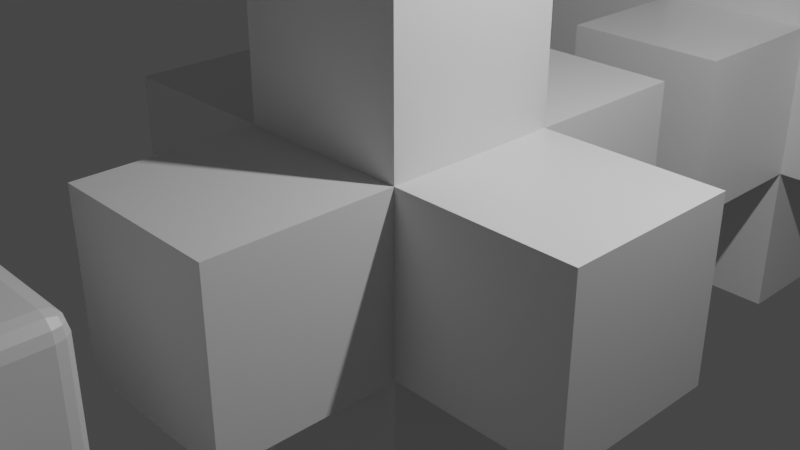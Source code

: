 # Source: gltf_cube.blend  (saved by Blender 3.2.14; exported with 4.5.12 LTS)
import bpy
from mathutils import Matrix  # noqa: F401  (used for matrix-valued properties, if any)

bpy.ops.wm.read_factory_settings(use_empty=True)
scene = bpy.context.scene
scene.name = 'Scene'

# ---- collections
col_collection = bpy.data.collections.new('Collection'); scene.collection.children.link(col_collection)

# ---- materials (node trees are filled in below, after node groups)
mat_material_001 = bpy.data.materials.new('Material.001')
mat_material_001.alpha_threshold = 0.0
mat_material_001.use_transparent_shadow = False
mat_material_001.line_color = (0.0, 0.0, 0.0, 1.0)
mat_material_002 = bpy.data.materials.new('Material.002')
mat_material_002.alpha_threshold = 0.0
mat_material_002.use_transparent_shadow = False
mat_material_002.line_color = (0.0, 0.0, 0.0, 1.0)
mat_material_003 = bpy.data.materials.new('Material.003')
mat_material_003.alpha_threshold = 0.0
mat_material_003.use_transparent_shadow = False
mat_material_003.line_color = (0.0, 0.0, 0.0, 1.0)

# ---- material node trees
mat_material_001.use_nodes = True; mat_material_001.node_tree.nodes.clear()
_N = mat_material_001.node_tree.nodes; _L = mat_material_001.node_tree.links
n0 = _N.new('ShaderNodeOutputMaterial'); n0.name = 'Material Output'; n0.location = (300, 300)
n1 = _N.new('ShaderNodeBsdfPrincipled'); n1.name = 'Principled BSDF'; n1.location = (10, 300)
n1.distribution = 'GGX'
n1.subsurface_method = 'RANDOM_WALK_SKIN'
n1.inputs[2].default_value = 0.4
n1.inputs[3].default_value = 1.45
n1.inputs[27].default_value = (0.0, 0.0, 0.0, 1.0)
n1.inputs[28].default_value = 1.0
_L.new(n1.outputs[0], n0.inputs[0])
n0.is_active_output = True
mat_material_002.use_nodes = True; mat_material_002.node_tree.nodes.clear()
_N = mat_material_002.node_tree.nodes; _L = mat_material_002.node_tree.links
n0 = _N.new('ShaderNodeOutputMaterial'); n0.name = 'Material Output'; n0.location = (300, 300)
n1 = _N.new('ShaderNodeBsdfPrincipled'); n1.name = 'Principled BSDF'; n1.location = (10, 300)
n1.distribution = 'GGX'
n1.subsurface_method = 'RANDOM_WALK_SKIN'
n1.inputs[2].default_value = 0.4
n1.inputs[3].default_value = 1.45
n1.inputs[27].default_value = (0.0, 0.0, 0.0, 1.0)
n1.inputs[28].default_value = 1.0
_L.new(n1.outputs[0], n0.inputs[0])
n0.is_active_output = True
mat_material_003.use_nodes = True; mat_material_003.node_tree.nodes.clear()
_N = mat_material_003.node_tree.nodes; _L = mat_material_003.node_tree.links
n0 = _N.new('ShaderNodeOutputMaterial'); n0.name = 'Material Output'; n0.location = (300, 300)
n1 = _N.new('ShaderNodeBsdfPrincipled'); n1.name = 'Principled BSDF'; n1.location = (10, 300)
n1.distribution = 'GGX'
n1.subsurface_method = 'RANDOM_WALK_SKIN'
n1.inputs[2].default_value = 0.4
n1.inputs[3].default_value = 1.45
n1.inputs[27].default_value = (0.0, 0.0, 0.0, 1.0)
n1.inputs[28].default_value = 1.0
_L.new(n1.outputs[0], n0.inputs[0])
n0.is_active_output = True

# ---- world
world_world = bpy.data.worlds.new('World'); scene.world = world_world
world_world.use_nodes = True; world_world.node_tree.nodes.clear()
_N = world_world.node_tree.nodes; _L = world_world.node_tree.links
n0 = _N.new('ShaderNodeOutputWorld'); n0.name = 'World Output'; n0.location = (300, 300)
n1 = _N.new('ShaderNodeBackground'); n1.name = 'Background'; n1.location = (10, 300)
n1.inputs[0].default_value = (0.05088, 0.05088, 0.05088, 1.0)
_L.new(n1.outputs[0], n0.inputs[0])
n0.is_active_output = True
world_world.color = (0.05088, 0.05088, 0.05088)
world_world.use_sun_shadow = False
world_world.sun_shadow_jitter_overblur = 0.0

# ---- cameras
cam_camera = bpy.data.cameras.new('Camera')
cam_camera.clip_end = 100.0
cam_camera.ortho_scale = 7.314

# ---- lights
light_light = bpy.data.lights.new('Light', 'POINT')
light_light.transmission_factor = 0.0
light_light.energy = 1000.0
light_light.shadow_soft_size = 0.1
light_light.shadow_maximum_resolution = 0.006
light_light.use_absolute_resolution = True

# ---- meshes
me_cube_001 = bpy.data.meshes.new('Cube.001')
me_cube_001.from_pydata([(1.0, 1.0, 1.0), (1.0, 1.0, -1.0), (1.0, -1.0, 1.0), (1.0, -1.0, -1.0), (-1.0, 1.0, 1.0), (-1.0, 1.0, -1.0), (-1.0, -1.0, 1.0), (-1.0, -1.0, -1.0), (1.0, 1.0, 3.0), (1.0, -1.0, 3.0), (-1.0, 1.0, 3.0), (-1.0, -1.0, 3.0), (1.0, -3.0, 1.0), (1.0, -3.0, -1.0), (-1.0, -3.0, 1.0), (-1.0, -3.0, -1.0), (1.0, 3.0, 1.0), (1.0, 3.0, -1.0), (-1.0, 3.0, 1.0), (-1.0, 3.0, -1.0), (1.0, 1.0, -3.0), (1.0, -1.0, -3.0), (-1.0, 1.0, -3.0), (-1.0, -1.0, -3.0), (-3.0, 1.0, 1.0), (-3.0, 1.0, -1.0), (-3.0, -1.0, 1.0), (-3.0, -1.0, -1.0), (3.0, 1.0, 1.0), (3.0, 1.0, -1.0), (3.0, -1.0, 1.0), (3.0, -1.0, -1.0)], [], [(4, 25, 24), (7, 22, 23), (5, 27, 25), (7, 13, 15), (3, 23, 21), (13, 12, 14), (15, 14, 6), (10, 11, 9), (2, 6, 14), (11, 10, 4), (16, 19, 18), (20, 23, 22), (24, 27, 26), (29, 28, 30), (6, 4, 24), (10, 8, 0), (3, 12, 13), (6, 2, 9), (2, 0, 8), (1, 21, 20), (1, 19, 17), (5, 20, 22), (30, 28, 0), (2, 31, 30), (3, 29, 31), (7, 6, 26), (5, 18, 19), (4, 0, 16), (0, 17, 16), (1, 28, 29), (2, 30, 0), (18, 4, 16), (26, 6, 24), (12, 2, 14), (31, 29, 30), (0, 28, 1), (1, 17, 0), (17, 19, 16), (4, 18, 5), (5, 25, 4), (25, 27, 24), (27, 7, 26), (7, 15, 6), (15, 13, 14), (2, 12, 3), (3, 31, 2), (1, 20, 5), (5, 22, 7), (7, 23, 3), (3, 21, 1), (1, 29, 3), (5, 19, 1), (7, 27, 5), (3, 13, 7), (21, 23, 20), (11, 6, 9), (9, 2, 8), (4, 10, 0), (6, 11, 4), (8, 10, 9)])
_uv = me_cube_001.uv_layers.new(name='UVMap')
_uv.uv.foreach_set('vector', [0.0, 0.0, 0.0, 0.0, 0.0, 0.0, 0.0, 0.0, 0.0, 0.0, 0.0, 0.0, 0.0, 0.0, 0.0, 0.0, 0.0, 0.0, 0.0, 0.0, 0.0, 0.0, 0.0, 0.0, 0.0, 0.0, 0.0, 0.0, 0.0, 0.0, 0.0, 0.0, 0.0, 0.0, 0.0, 0.0, 0.0, 0.0, 0.0, 0.0, 0.0, 0.0, 0.0, 0.0, 0.0, 0.0, 0.0, 0.0, 0.0, 0.0, 0.0, 0.0, 0.0, 0.0, 0.0, 0.0, 0.0, 0.0, 0.0, 0.0, 0.0, 0.0, 0.0, 0.0, 0.0, 0.0, 0.0, 0.0, 0.0, 0.0, 0.0, 0.0, 0.0, 0.0, 0.0, 0.0, 0.0, 0.0, 0.0, 0.0, 0.0, 0.0, 0.0, 0.0, 0.0, 0.0, 0.0, 0.0, 0.0, 0.0, 0.0, 0.0, 0.0, 0.0, 0.0, 0.0, 0.0, 0.0, 0.0, 0.0, 0.0, 0.0, 0.0, 0.0, 0.0, 0.0, 0.0, 0.0, 0.0, 0.0, 0.0, 0.0, 0.0, 0.0, 0.0, 0.0, 0.0, 0.0, 0.0, 0.0, 0.0, 0.0, 0.0, 0.0, 0.0, 0.0, 0.0, 0.0, 0.0, 0.0, 0.0, 0.0, 0.0, 0.0, 0.0, 0.0, 0.0, 0.0, 0.0, 0.0, 0.0, 0.0, 0.0, 0.0, 0.0, 0.0, 0.0, 0.0, 0.0, 0.0, 0.0, 0.0, 0.0, 0.0, 0.0, 0.0, 0.0, 0.0, 0.0, 0.0, 0.0, 0.0, 0.0, 0.0, 0.0, 0.0, 0.0, 0.0, 0.0, 0.0, 0.0, 0.0, 0.0, 0.0, 0.0, 0.0, 0.0, 0.0, 0.0, 0.0, 0.0, 0.0, 0.0, 0.0, 0.0, 0.0, 0.0, 0.0, 0.0, 0.0, 0.0, 0.0, 0.0, 0.0, 0.0, 0.0, 0.0, 0.0, 0.0, 0.0, 0.0, 0.0, 0.0, 0.0, 0.0, 0.0, 0.0, 0.0, 0.0, 0.0, 0.0, 0.0, 0.0, 0.0, 0.0, 0.0, 0.0, 0.0, 0.0, 0.0, 0.0, 0.0, 0.0, 0.0, 0.0, 0.0, 0.0, 0.0, 0.0, 0.0, 0.0, 0.0, 0.0, 0.0, 0.0, 0.0, 0.0, 0.0, 0.0, 0.0, 0.0, 0.0, 0.0, 0.0, 0.0, 0.0, 0.0, 0.0, 0.0, 0.0, 0.0, 0.0, 0.0, 0.0, 0.0, 0.0, 0.0, 0.0, 0.0, 0.0, 0.0, 0.0, 0.0, 0.0, 0.0, 0.0, 0.0, 0.0, 0.0, 0.0, 0.0, 0.0, 0.0, 0.0, 0.0, 0.0, 0.0, 0.0, 0.0, 0.0, 0.0, 0.0, 0.0, 0.0, 0.0, 0.0, 0.0, 0.0, 0.0, 0.0, 0.0, 0.0, 0.0, 0.0, 0.0, 0.0, 0.0, 0.0, 0.0, 0.0, 0.0, 0.0, 0.0, 0.0, 0.0, 0.0, 0.0, 0.0, 0.0, 0.0, 0.0, 0.0, 0.0, 0.0, 0.0, 0.0, 0.0, 0.0, 0.0, 0.0, 0.0, 0.0, 0.0, 0.0, 0.0, 0.0, 0.0, 0.0, 0.0, 0.0, 0.0, 0.0, 0.0, 0.0, 0.0, 0.0, 0.0, 0.0, 0.0, 0.0, 0.0, 0.0, 0.0, 0.0, 0.0, 0.0, 0.0, 0.0, 0.0, 0.0, 0.0, 0.0, 0.0, 0.0, 0.0, 0.0, 0.0, 0.0, 0.0, 0.0])
me_cube_001.materials.append(mat_material_001)
me_cube_001.use_mirror_vertex_groups = False
me_cube_001.update()
me_cube_002 = bpy.data.meshes.new('Cube.002')
me_cube_002.from_pydata([(1.0, 1.0, 1.0), (1.0, 1.0, -1.0), (1.0, -1.0, 1.0), (1.0, -1.0, -1.0), (-1.0, 1.0, 1.0), (-1.0, 1.0, -1.0), (-1.0, -1.0, 1.0), (-1.0, -1.0, -1.0), (1.0, 1.0, 3.0), (1.0, -1.0, 3.0), (-1.0, 1.0, 3.0), (-1.0, -1.0, 3.0), (1.0, -3.0, 1.0), (1.0, -3.0, -1.0), (-1.0, -3.0, 1.0), (-1.0, -3.0, -1.0), (1.0, 3.0, 1.0), (1.0, 3.0, -1.0), (-1.0, 3.0, 1.0), (-1.0, 3.0, -1.0), (1.0, 1.0, -3.0), (1.0, -1.0, -3.0), (-1.0, 1.0, -3.0), (-1.0, -1.0, -3.0), (-3.0, 1.0, 1.0), (-3.0, 1.0, -1.0), (-3.0, -1.0, 1.0), (-3.0, -1.0, -1.0), (3.0, 1.0, 1.0), (3.0, 1.0, -1.0), (3.0, -1.0, 1.0), (3.0, -1.0, -1.0)], [], [(4, 5, 25, 24), (7, 5, 22, 23), (5, 7, 27, 25), (3, 13, 15, 7), (3, 7, 23, 21), (13, 12, 14, 15), (7, 15, 14, 6), (10, 11, 9, 8), (12, 2, 6, 14), (6, 11, 10, 4), (17, 19, 18, 16), (21, 23, 22, 20), (25, 27, 26, 24), (29, 28, 30, 31), (6, 4, 24, 26), (4, 10, 8, 0), (2, 12, 13, 3), (6, 2, 9, 11), (2, 0, 8, 9), (1, 3, 21, 20), (1, 5, 19, 17), (5, 1, 20, 22), (2, 30, 28, 0), (3, 31, 30, 2), (1, 29, 31, 3), (7, 6, 26, 27), (5, 4, 18, 19), (4, 0, 16, 18), (0, 1, 17, 16), (0, 28, 29, 1)])
_uv = me_cube_002.uv_layers.new(name='UVMap')
_uv.uv.foreach_set('vector', [0.1662, 0.4995, 0.000497, 0.4995, 0.000497, 0.3338, 0.1662, 0.3338, 0.3328, 0.000497, 0.3328, 0.1662, 0.1672, 0.1662, 0.1672, 0.000497, 0.4995, 0.4995, 0.3338, 0.4995, 0.3338, 0.3338, 0.4995, 0.3338, 0.8328, 0.6662, 0.6672, 0.6662, 0.6672, 0.5005, 0.8328, 0.5005, 0.6662, 0.4995, 0.5005, 0.4995, 0.5005, 0.3338, 0.6662, 0.3338, 0.9995, 0.1662, 0.8338, 0.1662, 0.8338, 0.000497, 0.9995, 0.000497, 0.3328, 0.6662, 0.1672, 0.6662, 0.1672, 0.5005, 0.3328, 0.5005, 0.5005, 0.5005, 0.6662, 0.5005, 0.6662, 0.6662, 0.5005, 0.6662, 0.9995, 0.3328, 0.8338, 0.3328, 0.8338, 0.1672, 0.9995, 0.1672, 0.3328, 0.8338, 0.3328, 0.9995, 0.1672, 0.9995, 0.1672, 0.8338, 0.1672, 0.1672, 0.3328, 0.1672, 0.3328, 0.3328, 0.1672, 0.3328, 0.6662, 0.000497, 0.6662, 0.1662, 0.5005, 0.1662, 0.5005, 0.000497, 0.1662, 0.8328, 0.000497, 0.8328, 0.000497, 0.6672, 0.1662, 0.6672, 0.8328, 0.8328, 0.6672, 0.8328, 0.6672, 0.6672, 0.8328, 0.6672, 0.000497, 0.6662, 0.000497, 0.5005, 0.1662, 0.5005, 0.1662, 0.6662, 0.5005, 0.6672, 0.6662, 0.6672, 0.6662, 0.8328, 0.5005, 0.8328, 0.6672, 0.4995, 0.6672, 0.3338, 0.8328, 0.3338, 0.8328, 0.4995, 0.4995, 0.1662, 0.3338, 0.1662, 0.3338, 0.000497, 0.4995, 0.000497, 0.3328, 0.4995, 0.1672, 0.4995, 0.1672, 0.3338, 0.3328, 0.3338, 0.4995, 0.6662, 0.3338, 0.6662, 0.3338, 0.5005, 0.4995, 0.5005, 0.3338, 0.8338, 0.4995, 0.8338, 0.4995, 0.9995, 0.3338, 0.9995, 0.1662, 0.000497, 0.1662, 0.1662, 0.000497, 0.1662, 0.000497, 0.000497, 0.000497, 0.8338, 0.1662, 0.8338, 0.1662, 0.9995, 0.000497, 0.9995, 0.3328, 0.6672, 0.3328, 0.8328, 0.1672, 0.8328, 0.1672, 0.6672, 0.3338, 0.6672, 0.4995, 0.6672, 0.4995, 0.8328, 0.3338, 0.8328, 0.8328, 0.1662, 0.6672, 0.1662, 0.6672, 0.000497, 0.8328, 0.000497, 0.1662, 0.1672, 0.1662, 0.3328, 0.000497, 0.3328, 0.000497, 0.1672, 0.8328, 0.1672, 0.8328, 0.3328, 0.6672, 0.3328, 0.6672, 0.1672, 0.5005, 0.1672, 0.6662, 0.1672, 0.6662, 0.3328, 0.5005, 0.3328, 0.3338, 0.3328, 0.3338, 0.1672, 0.4995, 0.1672, 0.4995, 0.3328])
me_cube_002.materials.append(mat_material_002)
me_cube_002.use_mirror_vertex_groups = False
me_cube_002.update()
me_cube_003 = bpy.data.meshes.new('Cube.003')
me_cube_003.from_pydata([(1.2, 1.0, 0.8003), (1.0, 1.2, 0.8003), (0.8003, 1.2, 1.0), (0.8003, 1.0, 1.2), (1.0, 0.8003, 1.2), (1.2, 0.8003, 1.0), (1.102, 1.03, 0.8003), (1.2, 0.9704, 0.8983), (1.065, 1.0, 0.9347), (0.9704, 1.2, 0.8983), (1.03, 1.102, 0.8003), (1.0, 1.065, 0.9347), (0.8003, 1.102, 1.03), (0.8983, 1.2, 0.9704), (0.9347, 1.065, 1.0), (0.8983, 0.9704, 1.2), (0.8003, 1.03, 1.102), (0.9347, 1.0, 1.065), (1.03, 0.8003, 1.102), (0.9704, 0.8983, 1.2), (1.0, 0.9347, 1.065), (1.2, 0.8983, 0.9704), (1.102, 0.8003, 1.03), (1.065, 0.9347, 1.0), (0.8003, 1.0, -1.2), (0.8003, 1.2, -1.0), (1.0, 1.2, -0.8003), (1.2, 1.0, -0.8003), (1.2, 0.8003, -1.0), (1.0, 0.8003, -1.2), (0.8003, 1.03, -1.102), (0.8983, 0.9704, -1.2), (0.9347, 1.0, -1.065), (0.8983, 1.2, -0.9704), (0.8003, 1.102, -1.03), (0.9347, 1.065, -1.0), (1.03, 1.102, -0.8003), (0.9704, 1.2, -0.8983), (1.0, 1.065, -0.9347), (1.2, 0.9704, -0.8983), (1.102, 1.03, -0.8003), (1.065, 1.0, -0.9347), (1.102, 0.8003, -1.03), (1.2, 0.8983, -0.9704), (1.065, 0.9347, -1.0), (0.9704, 0.8983, -1.2), (1.03, 0.8003, -1.102), (1.0, 0.9347, -1.065), (1.2, -1.0, 0.8003), (1.2, -0.8003, 1.0), (1.0, -0.8003, 1.2), (0.8003, -1.0, 1.2), (0.8003, -1.2, 1.0), (1.0, -1.2, 0.8003), (1.2, -0.9704, 0.8983), (1.102, -1.03, 0.8003), (1.065, -1.0, 0.9347), (1.102, -0.8003, 1.03), (1.2, -0.8983, 0.9704), (1.065, -0.9347, 1.0), (0.9704, -0.8983, 1.2), (1.03, -0.8003, 1.102), (1.0, -0.9347, 1.065), (0.8003, -1.03, 1.102), (0.8983, -0.9704, 1.2), (0.9347, -1.0, 1.065), (0.8983, -1.2, 0.9704), (0.8003, -1.102, 1.03), (0.9347, -1.065, 1.0), (1.03, -1.102, 0.8003), (0.9704, -1.2, 0.8983), (1.0, -1.065, 0.9347), (1.2, -1.0, -0.8003), (1.0, -1.2, -0.8003), (0.8003, -1.2, -1.0), (0.8003, -1.0, -1.2), (1.0, -0.8003, -1.2), (1.2, -0.8003, -1.0), (1.102, -1.03, -0.8003), (1.2, -0.9704, -0.8983), (1.065, -1.0, -0.9347), (0.9704, -1.2, -0.8983), (1.03, -1.102, -0.8003), (1.0, -1.065, -0.9347), (0.8003, -1.102, -1.03), (0.8983, -1.2, -0.9704), (0.9347, -1.065, -1.0), (0.8983, -0.9704, -1.2), (0.8003, -1.03, -1.102), (0.9347, -1.0, -1.065), (1.03, -0.8003, -1.102), (0.9704, -0.8983, -1.2), (1.0, -0.9347, -1.065), (1.2, -0.8983, -0.9704), (1.102, -0.8003, -1.03), (1.065, -0.9347, -1.0), (-1.2, 1.0, 0.8003), (-1.2, 0.8003, 1.0), (-1.0, 0.8003, 1.2), (-0.8003, 1.0, 1.2), (-0.8003, 1.2, 1.0), (-1.0, 1.2, 0.8003), (-1.2, 0.9704, 0.8983), (-1.102, 1.03, 0.8003), (-1.065, 1.0, 0.9347), (-1.102, 0.8003, 1.03), (-1.2, 0.8983, 0.9704), (-1.065, 0.9347, 1.0), (-0.9704, 0.8983, 1.2), (-1.03, 0.8003, 1.102), (-1.0, 0.9347, 1.065), (-0.8003, 1.03, 1.102), (-0.8983, 0.9704, 1.2), (-0.9347, 1.0, 1.065), (-0.8983, 1.2, 0.9704), (-0.8003, 1.102, 1.03), (-0.9347, 1.065, 1.0), (-1.03, 1.102, 0.8003), (-0.9704, 1.2, 0.8983), (-1.0, 1.065, 0.9347), (-1.2, 0.8003, -1.0), (-1.2, 1.0, -0.8003), (-1.0, 1.2, -0.8003), (-0.8003, 1.2, -1.0), (-0.8003, 1.0, -1.2), (-1.0, 0.8003, -1.2), (-1.2, 0.8983, -0.9704), (-1.102, 0.8003, -1.03), (-1.065, 0.9347, -1.0), (-1.102, 1.03, -0.8003), (-1.2, 0.9704, -0.8983), (-1.065, 1.0, -0.9347), (-0.9704, 1.2, -0.8983), (-1.03, 1.102, -0.8003), (-1.0, 1.065, -0.9347), (-0.8003, 1.102, -1.03), (-0.8983, 1.2, -0.9704), (-0.9347, 1.065, -1.0), (-0.8983, 0.9704, -1.2), (-0.8003, 1.03, -1.102), (-0.9347, 1.0, -1.065), (-1.03, 0.8003, -1.102), (-0.9704, 0.8983, -1.2), (-1.0, 0.9347, -1.065), (-1.2, -1.0, 0.8003), (-1.0, -1.2, 0.8003), (-0.8003, -1.2, 1.0), (-0.8003, -1.0, 1.2), (-1.0, -0.8003, 1.2), (-1.2, -0.8003, 1.0), (-1.102, -1.03, 0.8003), (-1.2, -0.9704, 0.8983), (-1.065, -1.0, 0.9347), (-0.9704, -1.2, 0.8983), (-1.03, -1.102, 0.8003), (-1.0, -1.065, 0.9347), (-0.8003, -1.102, 1.03), (-0.8983, -1.2, 0.9704), (-0.9347, -1.065, 1.0), (-0.8983, -0.9704, 1.2), (-0.8003, -1.03, 1.102), (-0.9347, -1.0, 1.065), (-1.03, -0.8003, 1.102), (-0.9704, -0.8983, 1.2), (-1.0, -0.9347, 1.065), (-1.2, -0.8983, 0.9704), (-1.102, -0.8003, 1.03), (-1.065, -0.9347, 1.0), (-1.2, -0.8003, -1.0), (-1.0, -0.8003, -1.2), (-0.8003, -1.0, -1.2), (-0.8003, -1.2, -1.0), (-1.0, -1.2, -0.8003), (-1.2, -1.0, -0.8003), (-1.102, -0.8003, -1.03), (-1.2, -0.8983, -0.9704), (-1.065, -0.9347, -1.0), (-0.9704, -0.8983, -1.2), (-1.03, -0.8003, -1.102), (-1.0, -0.9347, -1.065), (-0.8003, -1.03, -1.102), (-0.8983, -0.9704, -1.2), (-0.9347, -1.0, -1.065), (-0.8983, -1.2, -0.9704), (-0.8003, -1.102, -1.03), (-0.9347, -1.065, -1.0), (-1.03, -1.102, -0.8003), (-0.9704, -1.2, -0.8983), (-1.0, -1.065, -0.9347), (-1.2, -0.9704, -0.8983), (-1.102, -1.03, -0.8003), (-1.065, -1.0, -0.9347), (1.0, 0.8003, 2.8), (0.8003, 1.0, 2.8), (0.8003, 0.8003, 3.0), (0.9733, 0.9, 2.8), (0.9733, 0.8003, 2.9), (0.9482, 0.8952, 2.895), (0.8003, 0.9733, 2.9), (0.9, 0.9733, 2.8), (0.8952, 0.9482, 2.895), (0.9, 0.8003, 2.973), (0.8003, 0.9, 2.973), (0.8952, 0.8952, 2.948), (1.0, -0.8003, 2.8), (0.8003, -0.8003, 3.0), (0.8003, -1.0, 2.8), (0.9733, -0.8003, 2.9), (0.9733, -0.9, 2.8), (0.9482, -0.8952, 2.895), (0.8003, -0.9, 2.973), (0.9, -0.8003, 2.973), (0.8952, -0.8952, 2.948), (0.9, -0.9733, 2.8), (0.8003, -0.9733, 2.9), (0.8952, -0.9482, 2.895), (-1.0, 0.8003, 2.8), (-0.8003, 0.8003, 3.0), (-0.8003, 1.0, 2.8), (-0.9733, 0.8003, 2.9), (-0.9733, 0.9, 2.8), (-0.9482, 0.8952, 2.895), (-0.8003, 0.9, 2.973), (-0.9, 0.8003, 2.973), (-0.8952, 0.8952, 2.948), (-0.9, 0.9733, 2.8), (-0.8003, 0.9733, 2.9), (-0.8952, 0.9482, 2.895), (-0.8003, -1.0, 2.8), (-0.8003, -0.8003, 3.0), (-1.0, -0.8003, 2.8), (-0.8003, -0.9733, 2.9), (-0.9, -0.9733, 2.8), (-0.8952, -0.9482, 2.895), (-0.9, -0.8003, 2.973), (-0.8003, -0.9, 2.973), (-0.8952, -0.8952, 2.948), (-0.9733, -0.9, 2.8), (-0.9733, -0.8003, 2.9), (-0.9482, -0.8952, 2.895), (0.8003, -2.8, 1.0), (0.8003, -3.0, 0.8003), (1.0, -2.8, 0.8003), (0.8003, -2.9, 0.9733), (0.9, -2.8, 0.9733), (0.8952, -2.895, 0.9482), (0.9, -2.973, 0.8003), (0.8003, -2.973, 0.9), (0.8952, -2.948, 0.8952), (0.9733, -2.8, 0.9), (0.9733, -2.9, 0.8003), (0.9482, -2.895, 0.8952), (0.8003, -2.8, -1.0), (1.0, -2.8, -0.8003), (0.8003, -3.0, -0.8003), (0.9, -2.8, -0.9733), (0.8003, -2.9, -0.9733), (0.8952, -2.895, -0.9482), (0.9733, -2.9, -0.8003), (0.9733, -2.8, -0.9), (0.9482, -2.895, -0.8952), (0.8003, -2.973, -0.9), (0.9, -2.973, -0.8003), (0.8952, -2.948, -0.8952), (-1.0, -2.8, 0.8003), (-0.8003, -3.0, 0.8003), (-0.8003, -2.8, 1.0), (-0.9733, -2.9, 0.8003), (-0.9733, -2.8, 0.9), (-0.9482, -2.895, 0.8952), (-0.8003, -2.973, 0.9), (-0.9, -2.973, 0.8003), (-0.8952, -2.948, 0.8952), (-0.9, -2.8, 0.9733), (-0.8003, -2.9, 0.9733), (-0.8952, -2.895, 0.9482), (-0.8003, -2.8, -1.0), (-0.8003, -3.0, -0.8003), (-1.0, -2.8, -0.8003), (-0.8003, -2.9, -0.9733), (-0.9, -2.8, -0.9733), (-0.8952, -2.895, -0.9482), (-0.9, -2.973, -0.8003), (-0.8003, -2.973, -0.9), (-0.8952, -2.948, -0.8952), (-0.9733, -2.8, -0.9), (-0.9733, -2.9, -0.8003), (-0.9482, -2.895, -0.8952), (0.8003, 2.8, 1.0), (1.0, 2.8, 0.8003), (0.8003, 3.0, 0.8003), (0.9, 2.8, 0.9733), (0.8003, 2.9, 0.9733), (0.8952, 2.895, 0.9482), (0.9733, 2.9, 0.8003), (0.9733, 2.8, 0.9), (0.9482, 2.895, 0.8952), (0.8003, 2.973, 0.9), (0.9, 2.973, 0.8003), (0.8952, 2.948, 0.8952), (0.8003, 2.8, -1.0), (0.8003, 3.0, -0.8003), (1.0, 2.8, -0.8003), (0.8003, 2.9, -0.9733), (0.9, 2.8, -0.9733), (0.8952, 2.895, -0.9482), (0.9, 2.973, -0.8003), (0.8003, 2.973, -0.9), (0.8952, 2.948, -0.8952), (0.9733, 2.8, -0.9), (0.9733, 2.9, -0.8003), (0.9482, 2.895, -0.8952), (-1.0, 2.8, 0.8003), (-0.8003, 2.8, 1.0), (-0.8003, 3.0, 0.8003), (-0.9733, 2.8, 0.9), (-0.9733, 2.9, 0.8003), (-0.9482, 2.895, 0.8952), (-0.8003, 2.9, 0.9733), (-0.9, 2.8, 0.9733), (-0.8952, 2.895, 0.9482), (-0.9, 2.973, 0.8003), (-0.8003, 2.973, 0.9), (-0.8952, 2.948, 0.8952), (-0.8003, 2.8, -1.0), (-1.0, 2.8, -0.8003), (-0.8003, 3.0, -0.8003), (-0.9, 2.8, -0.9733), (-0.8003, 2.9, -0.9733), (-0.8952, 2.895, -0.9482), (-0.9733, 2.9, -0.8003), (-0.9733, 2.8, -0.9), (-0.9482, 2.895, -0.8952), (-0.8003, 2.973, -0.9), (-0.9, 2.973, -0.8003), (-0.8952, 2.948, -0.8952), (0.8003, 1.0, -2.8), (1.0, 0.8003, -2.8), (0.8003, 0.8003, -3.0), (0.9, 0.9733, -2.8), (0.8003, 0.9733, -2.9), (0.8952, 0.9482, -2.895), (0.9733, 0.8003, -2.9), (0.9733, 0.9, -2.8), (0.9482, 0.8952, -2.895), (0.8003, 0.9, -2.973), (0.9, 0.8003, -2.973), (0.8952, 0.8952, -2.948), (0.8003, -1.0, -2.8), (0.8003, -0.8003, -3.0), (1.0, -0.8003, -2.8), (0.8003, -0.9733, -2.9), (0.9, -0.9733, -2.8), (0.8952, -0.9482, -2.895), (0.9, -0.8003, -2.973), (0.8003, -0.9, -2.973), (0.8952, -0.8952, -2.948), (0.9733, -0.9, -2.8), (0.9733, -0.8003, -2.9), (0.9482, -0.8952, -2.895), (-1.0, 0.8003, -2.8), (-0.8003, 1.0, -2.8), (-0.8003, 0.8003, -3.0), (-0.9733, 0.9, -2.8), (-0.9733, 0.8003, -2.9), (-0.9482, 0.8952, -2.895), (-0.8003, 0.9733, -2.9), (-0.9, 0.9733, -2.8), (-0.8952, 0.9482, -2.895), (-0.9, 0.8003, -2.973), (-0.8003, 0.9, -2.973), (-0.8952, 0.8952, -2.948), (-0.8003, -1.0, -2.8), (-1.0, -0.8003, -2.8), (-0.8003, -0.8003, -3.0), (-0.9, -0.9733, -2.8), (-0.8003, -0.9733, -2.9), (-0.8952, -0.9482, -2.895), (-0.9733, -0.8003, -2.9), (-0.9733, -0.9, -2.8), (-0.9482, -0.8952, -2.895), (-0.8003, -0.9, -2.973), (-0.9, -0.8003, -2.973), (-0.8952, -0.8952, -2.948), (-2.8, 0.8003, 1.0), (-2.8, 1.0, 0.8003), (-3.0, 0.8003, 0.8003), (-2.8, 0.9, 0.9733), (-2.9, 0.8003, 0.9733), (-2.895, 0.8952, 0.9482), (-2.9, 0.9733, 0.8003), (-2.8, 0.9733, 0.9), (-2.895, 0.9482, 0.8952), (-2.973, 0.8003, 0.9), (-2.973, 0.9, 0.8003), (-2.948, 0.8952, 0.8952), (-2.8, 0.8003, -1.0), (-3.0, 0.8003, -0.8003), (-2.8, 1.0, -0.8003), (-2.9, 0.8003, -0.9733), (-2.8, 0.9, -0.9733), (-2.895, 0.8952, -0.9482), (-2.973, 0.9, -0.8003), (-2.973, 0.8003, -0.9), (-2.948, 0.8952, -0.8952), (-2.8, 0.9733, -0.9), (-2.9, 0.9733, -0.8003), (-2.895, 0.9482, -0.8952), (-2.8, -1.0, 0.8003), (-2.8, -0.8003, 1.0), (-3.0, -0.8003, 0.8003), (-2.8, -0.9733, 0.9), (-2.9, -0.9733, 0.8003), (-2.895, -0.9482, 0.8952), (-2.9, -0.8003, 0.9733), (-2.8, -0.9, 0.9733), (-2.895, -0.8952, 0.9482), (-2.973, -0.9, 0.8003), (-2.973, -0.8003, 0.9), (-2.948, -0.8952, 0.8952), (-2.8, -0.8003, -1.0), (-2.8, -1.0, -0.8003), (-3.0, -0.8003, -0.8003), (-2.8, -0.9, -0.9733), (-2.9, -0.8003, -0.9733), (-2.895, -0.8952, -0.9482), (-2.9, -0.9733, -0.8003), (-2.8, -0.9733, -0.9), (-2.895, -0.9482, -0.8952), (-2.973, -0.8003, -0.9), (-2.973, -0.9, -0.8003), (-2.948, -0.8952, -0.8952), (2.8, 0.8003, 1.0), (3.0, 0.8003, 0.8003), (2.8, 1.0, 0.8003), (2.9, 0.8003, 0.9733), (2.8, 0.9, 0.9733), (2.895, 0.8952, 0.9482), (2.973, 0.9, 0.8003), (2.973, 0.8003, 0.9), (2.948, 0.8952, 0.8952), (2.8, 0.9733, 0.9), (2.9, 0.9733, 0.8003), (2.895, 0.9482, 0.8952), (2.8, 0.8003, -1.0), (2.8, 1.0, -0.8003), (3.0, 0.8003, -0.8003), (2.8, 0.9, -0.9733), (2.9, 0.8003, -0.9733), (2.895, 0.8952, -0.9482), (2.9, 0.9733, -0.8003), (2.8, 0.9733, -0.9), (2.895, 0.9482, -0.8952), (2.973, 0.8003, -0.9), (2.973, 0.9, -0.8003), (2.948, 0.8952, -0.8952), (2.8, -1.0, 0.8003), (3.0, -0.8003, 0.8003), (2.8, -0.8003, 1.0), (2.9, -0.9733, 0.8003), (2.8, -0.9733, 0.9), (2.895, -0.9482, 0.8952), (2.973, -0.8003, 0.9), (2.973, -0.9, 0.8003), (2.948, -0.8952, 0.8952), (2.8, -0.9, 0.9733), (2.9, -0.8003, 0.9733), (2.895, -0.8952, 0.9482), (2.8, -0.8003, -1.0), (3.0, -0.8003, -0.8003), (2.8, -1.0, -0.8003), (2.9, -0.8003, -0.9733), (2.8, -0.9, -0.9733), (2.895, -0.8952, -0.9482), (2.973, -0.9, -0.8003), (2.973, -0.8003, -0.9), (2.948, -0.8952, -0.8952), (2.8, -0.9733, -0.9), (2.9, -0.9733, -0.8003), (2.895, -0.9482, -0.8952)], [], [(148, 230, 216, 98), (173, 144, 408, 421), (169, 125, 360, 373), (122, 101, 312, 325), (74, 252, 276, 171), (301, 326, 314, 290), (217, 229, 205, 194), (254, 241, 265, 277), (147, 51, 206, 228), (120, 168, 420, 396), (349, 374, 362, 338), (397, 422, 410, 386), (446, 433, 457, 469), (96, 121, 398, 385), (50, 4, 192, 204), (75, 170, 372, 348), (53, 242, 253, 73), (100, 2, 288, 313), (72, 470, 456, 48), (29, 76, 350, 337), (28, 444, 468, 77), (99, 218, 193, 3), (240, 52, 146, 266), (25, 123, 324, 300), (172, 278, 264, 145), (149, 97, 384, 409), (124, 24, 336, 361), (49, 458, 432, 5), (1, 26, 302, 289), (0, 6, 8, 7), (6, 10, 11, 8), (1, 9, 11, 10), (9, 13, 14, 11), (2, 12, 14, 13), (12, 16, 17, 14), (3, 15, 17, 16), (15, 19, 20, 17), (4, 18, 20, 19), (18, 22, 23, 20), (5, 21, 23, 22), (21, 7, 8, 23), (8, 11, 14, 17, 20, 23), (24, 30, 32, 31), (30, 34, 35, 32), (25, 33, 35, 34), (33, 37, 38, 35), (26, 36, 38, 37), (36, 40, 41, 38), (27, 39, 41, 40), (39, 43, 44, 41), (28, 42, 44, 43), (42, 46, 47, 44), (29, 45, 47, 46), (45, 31, 32, 47), (32, 35, 38, 41, 44, 47), (48, 54, 56, 55), (54, 58, 59, 56), (49, 57, 59, 58), (57, 61, 62, 59), (50, 60, 62, 61), (60, 64, 65, 62), (51, 63, 65, 64), (63, 67, 68, 65), (52, 66, 68, 67), (66, 70, 71, 68), (53, 69, 71, 70), (69, 55, 56, 71), (56, 59, 62, 65, 68, 71), (72, 78, 80, 79), (78, 82, 83, 80), (73, 81, 83, 82), (81, 85, 86, 83), (74, 84, 86, 85), (84, 88, 89, 86), (75, 87, 89, 88), (87, 91, 92, 89), (76, 90, 92, 91), (90, 94, 95, 92), (77, 93, 95, 94), (93, 79, 80, 95), (80, 83, 86, 89, 92, 95), (96, 102, 104, 103), (102, 106, 107, 104), (97, 105, 107, 106), (105, 109, 110, 107), (98, 108, 110, 109), (108, 112, 113, 110), (99, 111, 113, 112), (111, 115, 116, 113), (100, 114, 116, 115), (114, 118, 119, 116), (101, 117, 119, 118), (117, 103, 104, 119), (104, 107, 110, 113, 116, 119), (120, 126, 128, 127), (126, 130, 131, 128), (121, 129, 131, 130), (129, 133, 134, 131), (122, 132, 134, 133), (132, 136, 137, 134), (123, 135, 137, 136), (135, 139, 140, 137), (124, 138, 140, 139), (138, 142, 143, 140), (125, 141, 143, 142), (141, 127, 128, 143), (128, 131, 134, 137, 140, 143), (144, 150, 152, 151), (150, 154, 155, 152), (145, 153, 155, 154), (153, 157, 158, 155), (146, 156, 158, 157), (156, 160, 161, 158), (147, 159, 161, 160), (159, 163, 164, 161), (148, 162, 164, 163), (162, 166, 167, 164), (149, 165, 167, 166), (165, 151, 152, 167), (152, 155, 158, 161, 164, 167), (168, 174, 176, 175), (174, 178, 179, 176), (169, 177, 179, 178), (177, 181, 182, 179), (170, 180, 182, 181), (180, 184, 185, 182), (171, 183, 185, 184), (183, 187, 188, 185), (172, 186, 188, 187), (186, 190, 191, 188), (173, 189, 191, 190), (189, 175, 176, 191), (176, 179, 182, 185, 188, 191), (192, 195, 197, 196), (195, 199, 200, 197), (193, 198, 200, 199), (198, 202, 203, 200), (194, 201, 203, 202), (201, 196, 197, 203), (197, 200, 203), (204, 207, 209, 208), (207, 211, 212, 209), (205, 210, 212, 211), (210, 214, 215, 212), (206, 213, 215, 214), (213, 208, 209, 215), (209, 212, 215), (216, 219, 221, 220), (219, 223, 224, 221), (217, 222, 224, 223), (222, 226, 227, 224), (218, 225, 227, 226), (225, 220, 221, 227), (221, 224, 227), (228, 231, 233, 232), (231, 235, 236, 233), (229, 234, 236, 235), (234, 238, 239, 236), (230, 237, 239, 238), (237, 232, 233, 239), (233, 236, 239), (240, 243, 245, 244), (243, 247, 248, 245), (241, 246, 248, 247), (246, 250, 251, 248), (242, 249, 251, 250), (249, 244, 245, 251), (245, 248, 251), (252, 255, 257, 256), (255, 259, 260, 257), (253, 258, 260, 259), (258, 262, 263, 260), (254, 261, 263, 262), (261, 256, 257, 263), (257, 260, 263), (264, 267, 269, 268), (267, 271, 272, 269), (265, 270, 272, 271), (270, 274, 275, 272), (266, 273, 275, 274), (273, 268, 269, 275), (269, 272, 275), (276, 279, 281, 280), (279, 283, 284, 281), (277, 282, 284, 283), (282, 286, 287, 284), (278, 285, 287, 286), (285, 280, 281, 287), (281, 284, 287), (288, 291, 293, 292), (291, 295, 296, 293), (289, 294, 296, 295), (294, 298, 299, 296), (290, 297, 299, 298), (297, 292, 293, 299), (293, 296, 299), (300, 303, 305, 304), (303, 307, 308, 305), (301, 306, 308, 307), (306, 310, 311, 308), (302, 309, 311, 310), (309, 304, 305, 311), (305, 308, 311), (312, 315, 317, 316), (315, 319, 320, 317), (313, 318, 320, 319), (318, 322, 323, 320), (314, 321, 323, 322), (321, 316, 317, 323), (317, 320, 323), (324, 327, 329, 328), (327, 331, 332, 329), (325, 330, 332, 331), (330, 334, 335, 332), (326, 333, 335, 334), (333, 328, 329, 335), (329, 332, 335), (336, 339, 341, 340), (339, 343, 344, 341), (337, 342, 344, 343), (342, 346, 347, 344), (338, 345, 347, 346), (345, 340, 341, 347), (341, 344, 347), (348, 351, 353, 352), (351, 355, 356, 353), (349, 354, 356, 355), (354, 358, 359, 356), (350, 357, 359, 358), (357, 352, 353, 359), (353, 356, 359), (360, 363, 365, 364), (363, 367, 368, 365), (361, 366, 368, 367), (366, 370, 371, 368), (362, 369, 371, 370), (369, 364, 365, 371), (365, 368, 371), (372, 375, 377, 376), (375, 379, 380, 377), (373, 378, 380, 379), (378, 382, 383, 380), (374, 381, 383, 382), (381, 376, 377, 383), (377, 380, 383), (384, 387, 389, 388), (387, 391, 392, 389), (385, 390, 392, 391), (390, 394, 395, 392), (386, 393, 395, 394), (393, 388, 389, 395), (389, 392, 395), (396, 399, 401, 400), (399, 403, 404, 401), (397, 402, 404, 403), (402, 406, 407, 404), (398, 405, 407, 406), (405, 400, 401, 407), (401, 404, 407), (408, 411, 413, 412), (411, 415, 416, 413), (409, 414, 416, 415), (414, 418, 419, 416), (410, 417, 419, 418), (417, 412, 413, 419), (413, 416, 419), (420, 423, 425, 424), (423, 427, 428, 425), (421, 426, 428, 427), (426, 430, 431, 428), (422, 429, 431, 430), (429, 424, 425, 431), (425, 428, 431), (432, 435, 437, 436), (435, 439, 440, 437), (433, 438, 440, 439), (438, 442, 443, 440), (434, 441, 443, 442), (441, 436, 437, 443), (437, 440, 443), (444, 447, 449, 448), (447, 451, 452, 449), (445, 450, 452, 451), (450, 454, 455, 452), (446, 453, 455, 454), (453, 448, 449, 455), (449, 452, 455), (456, 459, 461, 460), (459, 463, 464, 461), (457, 462, 464, 463), (462, 466, 467, 464), (458, 465, 467, 466), (465, 460, 461, 467), (461, 464, 467), (468, 471, 473, 472), (471, 475, 476, 473), (469, 474, 476, 475), (474, 478, 479, 476), (470, 477, 479, 478), (477, 472, 473, 479), (473, 476, 479), (125, 169, 178, 141), (141, 178, 174, 127), (127, 174, 168, 120), (24, 124, 139, 30), (30, 139, 135, 34), (34, 135, 123, 25), (0, 27, 40, 6), (6, 40, 36, 10), (10, 36, 26, 1), (172, 145, 154, 186), (186, 154, 150, 190), (190, 150, 144, 173), (53, 73, 82, 69), (69, 82, 78, 55), (55, 78, 72, 48), (101, 122, 133, 117), (117, 133, 129, 103), (103, 129, 121, 96), (51, 147, 160, 63), (63, 160, 156, 67), (67, 156, 146, 52), (4, 50, 61, 18), (18, 61, 57, 22), (22, 57, 49, 5), (170, 75, 88, 180), (180, 88, 84, 184), (184, 84, 74, 171), (148, 98, 109, 162), (162, 109, 105, 166), (166, 105, 97, 149), (99, 3, 16, 111), (111, 16, 12, 115), (115, 12, 2, 100), (76, 29, 46, 90), (90, 46, 42, 94), (94, 42, 28, 77), (3, 193, 199, 15), (15, 199, 195, 19), (19, 195, 192, 4), (50, 204, 208, 60), (60, 208, 213, 64), (64, 213, 206, 51), (98, 216, 220, 108), (108, 220, 225, 112), (112, 225, 218, 99), (147, 228, 232, 159), (159, 232, 237, 163), (163, 237, 230, 148), (193, 218, 226, 198), (198, 226, 222, 202), (202, 222, 217, 194), (216, 230, 238, 219), (219, 238, 234, 223), (223, 234, 229, 217), (205, 229, 235, 210), (210, 235, 231, 214), (214, 231, 228, 206), (194, 205, 211, 201), (201, 211, 207, 196), (196, 207, 204, 192), (52, 240, 244, 66), (66, 244, 249, 70), (70, 249, 242, 53), (73, 253, 259, 81), (81, 259, 255, 85), (85, 255, 252, 74), (145, 264, 268, 153), (153, 268, 273, 157), (157, 273, 266, 146), (171, 276, 280, 183), (183, 280, 285, 187), (187, 285, 278, 172), (253, 242, 250, 258), (258, 250, 246, 262), (262, 246, 241, 254), (240, 266, 274, 243), (243, 274, 270, 247), (247, 270, 265, 241), (264, 278, 286, 267), (267, 286, 282, 271), (271, 282, 277, 265), (276, 252, 256, 279), (279, 256, 261, 283), (283, 261, 254, 277), (1, 289, 295, 9), (9, 295, 291, 13), (13, 291, 288, 2), (25, 300, 304, 33), (33, 304, 309, 37), (37, 309, 302, 26), (100, 313, 319, 114), (114, 319, 315, 118), (118, 315, 312, 101), (122, 325, 331, 132), (132, 331, 327, 136), (136, 327, 324, 123), (301, 290, 298, 306), (306, 298, 294, 310), (310, 294, 289, 302), (290, 314, 322, 297), (297, 322, 318, 292), (292, 318, 313, 288), (314, 326, 334, 321), (321, 334, 330, 316), (316, 330, 325, 312), (326, 301, 307, 333), (333, 307, 303, 328), (328, 303, 300, 324), (29, 337, 343, 45), (45, 343, 339, 31), (31, 339, 336, 24), (75, 348, 352, 87), (87, 352, 357, 91), (91, 357, 350, 76), (124, 361, 367, 138), (138, 367, 363, 142), (142, 363, 360, 125), (169, 373, 379, 177), (177, 379, 375, 181), (181, 375, 372, 170), (349, 338, 346, 354), (354, 346, 342, 358), (358, 342, 337, 350), (338, 362, 370, 345), (345, 370, 366, 340), (340, 366, 361, 336), (362, 374, 382, 369), (369, 382, 378, 364), (364, 378, 373, 360), (374, 349, 355, 381), (381, 355, 351, 376), (376, 351, 348, 372), (96, 385, 391, 102), (102, 391, 387, 106), (106, 387, 384, 97), (120, 396, 400, 126), (126, 400, 405, 130), (130, 405, 398, 121), (149, 409, 415, 165), (165, 415, 411, 151), (151, 411, 408, 144), (173, 421, 427, 189), (189, 427, 423, 175), (175, 423, 420, 168), (397, 386, 394, 402), (402, 394, 390, 406), (406, 390, 385, 398), (386, 410, 418, 393), (393, 418, 414, 388), (388, 414, 409, 384), (410, 422, 430, 417), (417, 430, 426, 412), (412, 426, 421, 408), (422, 397, 403, 429), (429, 403, 399, 424), (424, 399, 396, 420), (5, 432, 436, 21), (21, 436, 441, 7), (7, 441, 434, 0), (27, 445, 451, 39), (39, 451, 447, 43), (43, 447, 444, 28), (48, 456, 460, 54), (54, 460, 465, 58), (58, 465, 458, 49), (77, 468, 472, 93), (93, 472, 477, 79), (79, 477, 470, 72), (445, 434, 442, 450), (450, 442, 438, 454), (454, 438, 433, 446), (432, 458, 466, 435), (435, 466, 462, 439), (439, 462, 457, 433), (456, 470, 478, 459), (459, 478, 474, 463), (463, 474, 469, 457), (468, 444, 448, 471), (471, 448, 453, 475), (475, 453, 446, 469), (0, 434, 445, 27)])
_uv = me_cube_003.uv_layers.new(name='UVMap')
_uv.uv.foreach_set('vector', [0.0, 0.0, 0.0, 0.0, 0.0, 0.0, 0.0, 0.0, 0.0, 0.0, 0.0, 0.0, 0.0, 0.0, 0.0, 0.0, 0.0, 0.0, 0.0, 0.0, 0.0, 0.0, 0.0, 0.0, 0.0, 0.0, 0.0, 0.0, 0.0, 0.0, 0.0, 0.0, 0.0, 0.0, 0.0, 0.0, 0.0, 0.0, 0.0, 0.0, 0.0, 0.0, 0.0, 0.0, 0.0, 0.0, 0.0, 0.0, 0.0, 0.0, 0.0, 0.0, 0.0, 0.0, 0.0, 0.0, 0.0, 0.0, 0.0, 0.0, 0.0, 0.0, 0.0, 0.0, 0.0, 0.0, 0.0, 0.0, 0.0, 0.0, 0.0, 0.0, 0.0, 0.0, 0.0, 0.0, 0.0, 0.0, 0.0, 0.0, 0.0, 0.0, 0.0, 0.0, 0.0, 0.0, 0.0, 0.0, 0.0, 0.0, 0.0, 0.0, 0.0, 0.0, 0.0, 0.0, 0.0, 0.0, 0.0, 0.0, 0.0, 0.0, 0.0, 0.0, 0.0, 0.0, 0.0, 0.0, 0.0, 0.0, 0.0, 0.0, 0.0, 0.0, 0.0, 0.0, 0.0, 0.0, 0.0, 0.0, 0.0, 0.0, 0.0, 0.0, 0.0, 0.0, 0.0, 0.0, 0.0, 0.0, 0.0, 0.0, 0.0, 0.0, 0.0, 0.0, 0.0, 0.0, 0.0, 0.0, 0.0, 0.0, 0.0, 0.0, 0.0, 0.0, 0.0, 0.0, 0.0, 0.0, 0.0, 0.0, 0.0, 0.0, 0.0, 0.0, 0.0, 0.0, 0.0, 0.0, 0.0, 0.0, 0.0, 0.0, 0.0, 0.0, 0.0, 0.0, 0.0, 0.0, 0.0, 0.0, 0.0, 0.0, 0.0, 0.0, 0.0, 0.0, 0.0, 0.0, 0.0, 0.0, 0.0, 0.0, 0.0, 0.0, 0.0, 0.0, 0.0, 0.0, 0.0, 0.0, 0.0, 0.0, 0.0, 0.0, 0.0, 0.0, 0.0, 0.0, 0.0, 0.0, 0.0, 0.0, 0.0, 0.0, 0.0, 0.0, 0.0, 0.0, 0.0, 0.0, 0.0, 0.0, 0.0, 0.0, 0.0, 0.0, 0.0, 0.0, 0.0, 0.0, 0.0, 0.0, 0.0, 0.0, 0.0, 0.0, 0.0, 0.0, 0.0, 0.0, 0.0, 0.0, 0.0, 0.0, 0.0, 0.0, 0.0, 0.0, 0.0, 0.0, 0.0, 0.0, 0.0, 0.0, 0.0, 0.0, 0.0, 0.0, 0.0, 0.0, 0.0, 0.0, 0.0, 0.0, 0.0, 0.0, 0.0, 0.0, 0.0, 0.0, 0.0, 0.0, 0.0, 0.0, 0.0, 0.0, 0.0, 0.0, 0.0, 0.0, 0.0, 0.0, 0.0, 0.0, 0.0, 0.0, 0.0, 0.0, 0.0, 0.0, 0.0, 0.0, 0.0, 0.0, 0.0, 0.0, 0.0, 0.0, 0.0, 0.0, 0.0, 0.0, 0.0, 0.0, 0.0, 0.0, 0.0, 0.0, 0.0, 0.0, 0.0, 0.0, 0.0, 0.0, 0.0, 0.0, 0.0, 0.0, 0.0, 0.0, 0.0, 0.0, 0.0, 0.0, 0.0, 0.0, 0.0, 0.0, 0.0, 0.0, 0.0, 0.0, 0.0, 0.0, 0.0, 0.0, 0.0, 0.0, 0.0, 0.0, 0.0, 0.0, 0.0, 0.0, 0.0, 0.0, 0.0, 0.0, 0.0, 0.0, 0.0, 0.0, 0.0, 0.0, 0.0, 0.0, 0.0, 0.0, 0.0, 0.0, 0.0, 0.0, 0.0, 0.0, 0.0, 0.0, 0.0, 0.0, 0.0, 0.0, 0.0, 0.0, 0.0, 0.0, 0.0, 0.0, 0.0, 0.0, 0.0, 0.0, 0.0, 0.0, 0.0, 0.0, 0.0, 0.0, 0.0, 0.0, 0.0, 0.0, 0.0, 0.0, 0.0, 0.0, 0.0, 0.0, 0.0, 0.0, 0.0, 0.0, 0.0, 0.0, 0.0, 0.0, 0.0, 0.0, 0.0, 0.0, 0.0, 0.0, 0.0, 0.0, 0.0, 0.0, 0.0, 0.0, 0.0, 0.0, 0.0, 0.0, 0.0, 0.0, 0.0, 0.0, 0.0, 0.0, 0.0, 0.0, 0.0, 0.0, 0.0, 0.0, 0.0, 0.0, 0.0, 0.0, 0.0, 0.0, 0.0, 0.0, 0.0, 0.0, 0.0, 0.0, 0.0, 0.0, 0.0, 0.0, 0.0, 0.0, 0.0, 0.0, 0.0, 0.0, 0.0, 0.0, 0.0, 0.0, 0.0, 0.0, 0.0, 0.0, 0.0, 0.0, 0.0, 0.0, 0.0, 0.0, 0.0, 0.0, 0.0, 0.0, 0.0, 0.0, 0.0, 0.0, 0.0, 0.0, 0.0, 0.0, 0.0, 0.0, 0.0, 0.0, 0.0, 0.0, 0.0, 0.0, 0.0, 0.0, 0.0, 0.0, 0.0, 0.0, 0.0, 0.0, 0.0, 0.0, 0.0, 0.0, 0.0, 0.0, 0.0, 0.0, 0.0, 0.0, 0.0, 0.0, 0.0, 0.0, 0.0, 0.0, 0.0, 0.0, 0.0, 0.0, 0.0, 0.0, 0.0, 0.0, 0.0, 0.0, 0.0, 0.0, 0.0, 0.0, 0.0, 0.0, 0.0, 0.0, 0.0, 0.0, 0.0, 0.0, 0.0, 0.0, 0.0, 0.0, 0.0, 0.0, 0.0, 0.0, 0.0, 0.0, 0.0, 0.0, 0.0, 0.0, 0.0, 0.0, 0.0, 0.0, 0.0, 0.0, 0.0, 0.0, 0.0, 0.0, 0.0, 0.0, 0.0, 0.0, 0.0, 0.0, 0.0, 0.0, 0.0, 0.0, 0.0, 0.0, 0.0, 0.0, 0.0, 0.0, 0.0, 0.0, 0.0, 0.0, 0.0, 0.0, 0.0, 0.0, 0.0, 0.0, 0.0, 0.0, 0.0, 0.0, 0.0, 0.0, 0.0, 0.0, 0.0, 0.0, 0.0, 0.0, 0.0, 0.0, 0.0, 0.0, 0.0, 0.0, 0.0, 0.0, 0.0, 0.0, 0.0, 0.0, 0.0, 0.0, 0.0, 0.0, 0.0, 0.0, 0.0, 0.0, 0.0, 0.0, 0.0, 0.0, 0.0, 0.0, 0.0, 0.0, 0.0, 0.0, 0.0, 0.0, 0.0, 0.0, 0.0, 0.0, 0.0, 0.0, 0.0, 0.0, 0.0, 0.0, 0.0, 0.0, 0.0, 0.0, 0.0, 0.0, 0.0, 0.0, 0.0, 0.0, 0.0, 0.0, 0.0, 0.0, 0.0, 0.0, 0.0, 0.0, 0.0, 0.0, 0.0, 0.0, 0.0, 0.0, 0.0, 0.0, 0.0, 0.0, 0.0, 0.0, 0.0, 0.0, 0.0, 0.0, 0.0, 0.0, 0.0, 0.0, 0.0, 0.0, 0.0, 0.0, 0.0, 0.0, 0.0, 0.0, 0.0, 0.0, 0.0, 0.0, 0.0, 0.0, 0.0, 0.0, 0.0, 0.0, 0.0, 0.0, 0.0, 0.0, 0.0, 0.0, 0.0, 0.0, 0.0, 0.0, 0.0, 0.0, 0.0, 0.0, 0.0, 0.0, 0.0, 0.0, 0.0, 0.0, 0.0, 0.0, 0.0, 0.0, 0.0, 0.0, 0.0, 0.0, 0.0, 0.0, 0.0, 0.0, 0.0, 0.0, 0.0, 0.0, 0.0, 0.0, 0.0, 0.0, 0.0, 0.0, 0.0, 0.0, 0.0, 0.0, 0.0, 0.0, 0.0, 0.0, 0.0, 0.0, 0.0, 0.0, 0.0, 0.0, 0.0, 0.0, 0.0, 0.0, 0.0, 0.0, 0.0, 0.0, 0.0, 0.0, 0.0, 0.0, 0.0, 0.0, 0.0, 0.0, 0.0, 0.0, 0.0, 0.0, 0.0, 0.0, 0.0, 0.0, 0.0, 0.0, 0.0, 0.0, 0.0, 0.0, 0.0, 0.0, 0.0, 0.0, 0.0, 0.0, 0.0, 0.0, 0.0, 0.0, 0.0, 0.0, 0.0, 0.0, 0.0, 0.0, 0.0, 0.0, 0.0, 0.0, 0.0, 0.0, 0.0, 0.0, 0.0, 0.0, 0.0, 0.0, 0.0, 0.0, 0.0, 0.0, 0.0, 0.0, 0.0, 0.0, 0.0, 0.0, 0.0, 0.0, 0.0, 0.0, 0.0, 0.0, 0.0, 0.0, 0.0, 0.0, 0.0, 0.0, 0.0, 0.0, 0.0, 0.0, 0.0, 0.0, 0.0, 0.0, 0.0, 0.0, 0.0, 0.0, 0.0, 0.0, 0.0, 0.0, 0.0, 0.0, 0.0, 0.0, 0.0, 0.0, 0.0, 0.0, 0.0, 0.0, 0.0, 0.0, 0.0, 0.0, 0.0, 0.0, 0.0, 0.0, 0.0, 0.0, 0.0, 0.0, 0.0, 0.0, 0.0, 0.0, 0.0, 0.0, 0.0, 0.0, 0.0, 0.0, 0.0, 0.0, 0.0, 0.0, 0.0, 0.0, 0.0, 0.0, 0.0, 0.0, 0.0, 0.0, 0.0, 0.0, 0.0, 0.0, 0.0, 0.0, 0.0, 0.0, 0.0, 0.0, 0.0, 0.0, 0.0, 0.0, 0.0, 0.0, 0.0, 0.0, 0.0, 0.0, 0.0, 0.0, 0.0, 0.0, 0.0, 0.0, 0.0, 0.0, 0.0, 0.0, 0.0, 0.0, 0.0, 0.0, 0.0, 0.0, 0.0, 0.0, 0.0, 0.0, 0.0, 0.0, 0.0, 0.0, 0.0, 0.0, 0.0, 0.0, 0.0, 0.0, 0.0, 0.0, 0.0, 0.0, 0.0, 0.0, 0.0, 0.0, 0.0, 0.0, 0.0, 0.0, 0.0, 0.0, 0.0, 0.0, 0.0, 0.0, 0.0, 0.0, 0.0, 0.0, 0.0, 0.0, 0.0, 0.0, 0.0, 0.0, 0.0, 0.0, 0.0, 0.0, 0.0, 0.0, 0.0, 0.0, 0.0, 0.0, 0.0, 0.0, 0.0, 0.0, 0.0, 0.0, 0.0, 0.0, 0.0, 0.0, 0.0, 0.0, 0.0, 0.0, 0.0, 0.0, 0.0, 0.0, 0.0, 0.0, 0.0, 0.0, 0.0, 0.0, 0.0, 0.0, 0.0, 0.0, 0.0, 0.0, 0.0, 0.0, 0.0, 0.0, 0.0, 0.0, 0.0, 0.0, 0.0, 0.0, 0.0, 0.0, 0.0, 0.0, 0.0, 0.0, 0.0, 0.0, 0.0, 0.0, 0.0, 0.0, 0.0, 0.0, 0.0, 0.0, 0.0, 0.0, 0.0, 0.0, 0.0, 0.0, 0.0, 0.0, 0.0, 0.0, 0.0, 0.0, 0.0, 0.0, 0.0, 0.0, 0.0, 0.0, 0.0, 0.0, 0.0, 0.0, 0.0, 0.0, 0.0, 0.0, 0.0, 0.0, 0.0, 0.0, 0.0, 0.0, 0.0, 0.0, 0.0, 0.0, 0.0, 0.0, 0.0, 0.0, 0.0, 0.0, 0.0, 0.0, 0.0, 0.0, 0.0, 0.0, 0.0, 0.0, 0.0, 0.0, 0.0, 0.0, 0.0, 0.0, 0.0, 0.0, 0.0, 0.0, 0.0, 0.0, 0.0, 0.0, 0.0, 0.0, 0.0, 0.0, 0.0, 0.0, 0.0, 0.0, 0.0, 0.0, 0.0, 0.0, 0.0, 0.0, 0.0, 0.0, 0.0, 0.0, 0.0, 0.0, 0.0, 0.0, 0.0, 0.0, 0.0, 0.0, 0.0, 0.0, 0.0, 0.0, 0.0, 0.0, 0.0, 0.0, 0.0, 0.0, 0.0, 0.0, 0.0, 0.0, 0.0, 0.0, 0.0, 0.0, 0.0, 0.0, 0.0, 0.0, 0.0, 0.0, 0.0, 0.0, 0.0, 0.0, 0.0, 0.0, 0.0, 0.0, 0.0, 0.0, 0.0, 0.0, 0.0, 0.0, 0.0, 0.0, 0.0, 0.0, 0.0, 0.0, 0.0, 0.0, 0.0, 0.0, 0.0, 0.0, 0.0, 0.0, 0.0, 0.0, 0.0, 0.0, 0.0, 0.0, 0.0, 0.0, 0.0, 0.0, 0.0, 0.0, 0.0, 0.0, 0.0, 0.0, 0.0, 0.0, 0.0, 0.0, 0.0, 0.0, 0.0, 0.0, 0.0, 0.0, 0.0, 0.0, 0.0, 0.0, 0.0, 0.0, 0.0, 0.0, 0.0, 0.0, 0.0, 0.0, 0.0, 0.0, 0.0, 0.0, 0.0, 0.0, 0.0, 0.0, 0.0, 0.0, 0.0, 0.0, 0.0, 0.0, 0.0, 0.0, 0.0, 0.0, 0.0, 0.0, 0.0, 0.0, 0.0, 0.0, 0.0, 0.0, 0.0, 0.0, 0.0, 0.0, 0.0, 0.0, 0.0, 0.0, 0.0, 0.0, 0.0, 0.0, 0.0, 0.0, 0.0, 0.0, 0.0, 0.0, 0.0, 0.0, 0.0, 0.0, 0.0, 0.0, 0.0, 0.0, 0.0, 0.0, 0.0, 0.0, 0.0, 0.0, 0.0, 0.0, 0.0, 0.0, 0.0, 0.0, 0.0, 0.0, 0.0, 0.0, 0.0, 0.0, 0.0, 0.0, 0.0, 0.0, 0.0, 0.0, 0.0, 0.0, 0.0, 0.0, 0.0, 0.0, 0.0, 0.0, 0.0, 0.0, 0.0, 0.0, 0.0, 0.0, 0.0, 0.0, 0.0, 0.0, 0.0, 0.0, 0.0, 0.0, 0.0, 0.0, 0.0, 0.0, 0.0, 0.0, 0.0, 0.0, 0.0, 0.0, 0.0, 0.0, 0.0, 0.0, 0.0, 0.0, 0.0, 0.0, 0.0, 0.0, 0.0, 0.0, 0.0, 0.0, 0.0, 0.0, 0.0, 0.0, 0.0, 0.0, 0.0, 0.0, 0.0, 0.0, 0.0, 0.0, 0.0, 0.0, 0.0, 0.0, 0.0, 0.0, 0.0, 0.0, 0.0, 0.0, 0.0, 0.0, 0.0, 0.0, 0.0, 0.0, 0.0, 0.0, 0.0, 0.0, 0.0, 0.0, 0.0, 0.0, 0.0, 0.0, 0.0, 0.0, 0.0, 0.0, 0.0, 0.0, 0.0, 0.0, 0.0, 0.0, 0.0, 0.0, 0.0, 0.0, 0.0, 0.0, 0.0, 0.0, 0.0, 0.0, 0.0, 0.0, 0.0, 0.0, 0.0, 0.0, 0.0, 0.0, 0.0, 0.0, 0.0, 0.0, 0.0, 0.0, 0.0, 0.0, 0.0, 0.0, 0.0, 0.0, 0.0, 0.0, 0.0, 0.0, 0.0, 0.0, 0.0, 0.0, 0.0, 0.0, 0.0, 0.0, 0.0, 0.0, 0.0, 0.0, 0.0, 0.0, 0.0, 0.0, 0.0, 0.0, 0.0, 0.0, 0.0, 0.0, 0.0, 0.0, 0.0, 0.0, 0.0, 0.0, 0.0, 0.0, 0.0, 0.0, 0.0, 0.0, 0.0, 0.0, 0.0, 0.0, 0.0, 0.0, 0.0, 0.0, 0.0, 0.0, 0.0, 0.0, 0.0, 0.0, 0.0, 0.0, 0.0, 0.0, 0.0, 0.0, 0.0, 0.0, 0.0, 0.0, 0.0, 0.0, 0.0, 0.0, 0.0, 0.0, 0.0, 0.0, 0.0, 0.0, 0.0, 0.0, 0.0, 0.0, 0.0, 0.0, 0.0, 0.0, 0.0, 0.0, 0.0, 0.0, 0.0, 0.0, 0.0, 0.0, 0.0, 0.0, 0.0, 0.0, 0.0, 0.0, 0.0, 0.0, 0.0, 0.0, 0.0, 0.0, 0.0, 0.0, 0.0, 0.0, 0.0, 0.0, 0.0, 0.0, 0.0, 0.0, 0.0, 0.0, 0.0, 0.0, 0.0, 0.0, 0.0, 0.0, 0.0, 0.0, 0.0, 0.0, 0.0, 0.0, 0.0, 0.0, 0.0, 0.0, 0.0, 0.0, 0.0, 0.0, 0.0, 0.0, 0.0, 0.0, 0.0, 0.0, 0.0, 0.0, 0.0, 0.0, 0.0, 0.0, 0.0, 0.0, 0.0, 0.0, 0.0, 0.0, 0.0, 0.0, 0.0, 0.0, 0.0, 0.0, 0.0, 0.0, 0.0, 0.0, 0.0, 0.0, 0.0, 0.0, 0.0, 0.0, 0.0, 0.0, 0.0, 0.0, 0.0, 0.0, 0.0, 0.0, 0.0, 0.0, 0.0, 0.0, 0.0, 0.0, 0.0, 0.0, 0.0, 0.0, 0.0, 0.0, 0.0, 0.0, 0.0, 0.0, 0.0, 0.0, 0.0, 0.0, 0.0, 0.0, 0.0, 0.0, 0.0, 0.0, 0.0, 0.0, 0.0, 0.0, 0.0, 0.0, 0.0, 0.0, 0.0, 0.0, 0.0, 0.0, 0.0, 0.0, 0.0, 0.0, 0.0, 0.0, 0.0, 0.0, 0.0, 0.0, 0.0, 0.0, 0.0, 0.0, 0.0, 0.0, 0.0, 0.0, 0.0, 0.0, 0.0, 0.0, 0.0, 0.0, 0.0, 0.0, 0.0, 0.0, 0.0, 0.0, 0.0, 0.0, 0.0, 0.0, 0.0, 0.0, 0.0, 0.0, 0.0, 0.0, 0.0, 0.0, 0.0, 0.0, 0.0, 0.0, 0.0, 0.0, 0.0, 0.0, 0.0, 0.0, 0.0, 0.0, 0.0, 0.0, 0.0, 0.0, 0.0, 0.0, 0.0, 0.0, 0.0, 0.0, 0.0, 0.0, 0.0, 0.0, 0.0, 0.0, 0.0, 0.0, 0.0, 0.0, 0.0, 0.0, 0.0, 0.0, 0.0, 0.0, 0.0, 0.0, 0.0, 0.0, 0.0, 0.0, 0.0, 0.0, 0.0, 0.0, 0.0, 0.0, 0.0, 0.0, 0.0, 0.0, 0.0, 0.0, 0.0, 0.0, 0.0, 0.0, 0.0, 0.0, 0.0, 0.0, 0.0, 0.0, 0.0, 0.0, 0.0, 0.0, 0.0, 0.0, 0.0, 0.0, 0.0, 0.0, 0.0, 0.0, 0.0, 0.0, 0.0, 0.0, 0.0, 0.0, 0.0, 0.0, 0.0, 0.0, 0.0, 0.0, 0.0, 0.0, 0.0, 0.0, 0.0, 0.0, 0.0, 0.0, 0.0, 0.0, 0.0, 0.0, 0.0, 0.0, 0.0, 0.0, 0.0, 0.0, 0.0, 0.0, 0.0, 0.0, 0.0, 0.0, 0.0, 0.0, 0.0, 0.0, 0.0, 0.0, 0.0, 0.0, 0.0, 0.0, 0.0, 0.0, 0.0, 0.0, 0.0, 0.0, 0.0, 0.0, 0.0, 0.0, 0.0, 0.0, 0.0, 0.0, 0.0, 0.0, 0.0, 0.0, 0.0, 0.0, 0.0, 0.0, 0.0, 0.0, 0.0, 0.0, 0.0, 0.0, 0.0, 0.0, 0.0, 0.0, 0.0, 0.0, 0.0, 0.0, 0.0, 0.0, 0.0, 0.0, 0.0, 0.0, 0.0, 0.0, 0.0, 0.0, 0.0, 0.0, 0.0, 0.0, 0.0, 0.0, 0.0, 0.0, 0.0, 0.0, 0.0, 0.0, 0.0, 0.0, 0.0, 0.0, 0.0, 0.0, 0.0, 0.0, 0.0, 0.0, 0.0, 0.0, 0.0, 0.0, 0.0, 0.0, 0.0, 0.0, 0.0, 0.0, 0.0, 0.0, 0.0, 0.0, 0.0, 0.0, 0.0, 0.0, 0.0, 0.0, 0.0, 0.0, 0.0, 0.0, 0.0, 0.0, 0.0, 0.0, 0.0, 0.0, 0.0, 0.0, 0.0, 0.0, 0.0, 0.0, 0.0, 0.0, 0.0, 0.0, 0.0, 0.0, 0.0, 0.0, 0.0, 0.0, 0.0, 0.0, 0.0, 0.0, 0.0, 0.0, 0.0, 0.0, 0.0, 0.0, 0.0, 0.0, 0.0, 0.0, 0.0, 0.0, 0.0, 0.0, 0.0, 0.0, 0.0, 0.0, 0.0, 0.0, 0.0, 0.0, 0.0, 0.0, 0.0, 0.0, 0.0, 0.0, 0.0, 0.0, 0.0, 0.0, 0.0, 0.0, 0.0, 0.0, 0.0, 0.0, 0.0, 0.0, 0.0, 0.0, 0.0, 0.0, 0.0, 0.0, 0.0, 0.0, 0.0, 0.0, 0.0, 0.0, 0.0, 0.0, 0.0, 0.0, 0.0, 0.0, 0.0, 0.0, 0.0, 0.0, 0.0, 0.0, 0.0, 0.0, 0.0, 0.0, 0.0, 0.0, 0.0, 0.0, 0.0, 0.0, 0.0, 0.0, 0.0, 0.0, 0.0, 0.0, 0.0, 0.0, 0.0, 0.0, 0.0, 0.0, 0.0, 0.0, 0.0, 0.0, 0.0, 0.0, 0.0, 0.0, 0.0, 0.0, 0.0, 0.0, 0.0, 0.0, 0.0, 0.0, 0.0, 0.0, 0.0, 0.0, 0.0, 0.0, 0.0, 0.0, 0.0, 0.0, 0.0, 0.0, 0.0, 0.0, 0.0, 0.0, 0.0, 0.0, 0.0, 0.0, 0.0, 0.0, 0.0, 0.0, 0.0, 0.0, 0.0, 0.0, 0.0, 0.0, 0.0, 0.0, 0.0, 0.0, 0.0, 0.0, 0.0, 0.0, 0.0, 0.0, 0.0, 0.0, 0.0, 0.0, 0.0, 0.0, 0.0, 0.0, 0.0, 0.0, 0.0, 0.0, 0.0, 0.0, 0.0, 0.0, 0.0, 0.0, 0.0, 0.0, 0.0, 0.0, 0.0, 0.0, 0.0, 0.0, 0.0, 0.0, 0.0, 0.0, 0.0, 0.0, 0.0, 0.0, 0.0, 0.0, 0.0, 0.0, 0.0, 0.0, 0.0, 0.0, 0.0, 0.0, 0.0, 0.0, 0.0, 0.0, 0.0, 0.0, 0.0, 0.0, 0.0, 0.0, 0.0, 0.0, 0.0, 0.0, 0.0, 0.0, 0.0, 0.0, 0.0, 0.0, 0.0, 0.0, 0.0, 0.0, 0.0, 0.0, 0.0, 0.0, 0.0, 0.0, 0.0, 0.0, 0.0, 0.0, 0.0, 0.0, 0.0, 0.0, 0.0, 0.0, 0.0, 0.0, 0.0, 0.0, 0.0, 0.0, 0.0, 0.0, 0.0, 0.0, 0.0, 0.0, 0.0, 0.0, 0.0, 0.0, 0.0, 0.0, 0.0, 0.0, 0.0, 0.0, 0.0, 0.0, 0.0, 0.0, 0.0, 0.0, 0.0, 0.0, 0.0, 0.0, 0.0, 0.0, 0.0, 0.0, 0.0, 0.0, 0.0, 0.0, 0.0, 0.0, 0.0, 0.0, 0.0, 0.0, 0.0, 0.0, 0.0, 0.0, 0.0, 0.0, 0.0, 0.0, 0.0, 0.0, 0.0, 0.0, 0.0, 0.0, 0.0, 0.0, 0.0, 0.0, 0.0, 0.0, 0.0, 0.0, 0.0, 0.0, 0.0, 0.0, 0.0, 0.0, 0.0, 0.0, 0.0, 0.0, 0.0, 0.0, 0.0, 0.0, 0.0, 0.0, 0.0, 0.0, 0.0, 0.0, 0.0, 0.0, 0.0, 0.0, 0.0, 0.0, 0.0, 0.0, 0.0, 0.0, 0.0, 0.0, 0.0, 0.0, 0.0, 0.0, 0.0, 0.0, 0.0, 0.0, 0.0, 0.0, 0.0, 0.0, 0.0, 0.0, 0.0, 0.0, 0.0, 0.0, 0.0, 0.0, 0.0, 0.0, 0.0, 0.0, 0.0, 0.0, 0.0, 0.0, 0.0, 0.0, 0.0, 0.0, 0.0, 0.0, 0.0, 0.0, 0.0, 0.0, 0.0, 0.0, 0.0, 0.0, 0.0, 0.0, 0.0, 0.0, 0.0, 0.0, 0.0, 0.0, 0.0, 0.0, 0.0, 0.0, 0.0, 0.0, 0.0, 0.0, 0.0, 0.0, 0.0, 0.0, 0.0, 0.0, 0.0, 0.0, 0.0, 0.0, 0.0, 0.0, 0.0, 0.0, 0.0, 0.0, 0.0, 0.0, 0.0, 0.0, 0.0, 0.0, 0.0, 0.0, 0.0, 0.0, 0.0, 0.0, 0.0, 0.0, 0.0, 0.0, 0.0, 0.0, 0.0, 0.0, 0.0, 0.0, 0.0, 0.0, 0.0, 0.0, 0.0, 0.0, 0.0, 0.0, 0.0, 0.0, 0.0, 0.0, 0.0, 0.0, 0.0, 0.0, 0.0, 0.0, 0.0, 0.0, 0.0, 0.0, 0.0, 0.0, 0.0, 0.0, 0.0, 0.0, 0.0, 0.0, 0.0, 0.0, 0.0, 0.0, 0.0, 0.0, 0.0, 0.0, 0.0, 0.0, 0.0, 0.0, 0.0, 0.0, 0.0, 0.0, 0.0, 0.0, 0.0, 0.0, 0.0, 0.0, 0.0, 0.0, 0.0, 0.0, 0.0, 0.0, 0.0, 0.0, 0.0, 0.0, 0.0, 0.0, 0.0, 0.0, 0.0, 0.0, 0.0, 0.0, 0.0, 0.0, 0.0, 0.0, 0.0, 0.0, 0.0, 0.0, 0.0, 0.0, 0.0, 0.0, 0.0, 0.0, 0.0, 0.0, 0.0, 0.0, 0.0, 0.0, 0.0, 0.0, 0.0, 0.0, 0.0, 0.0, 0.0, 0.0, 0.0, 0.0, 0.0, 0.0, 0.0, 0.0, 0.0, 0.0, 0.0, 0.0, 0.0, 0.0, 0.0, 0.0, 0.0, 0.0, 0.0, 0.0, 0.0, 0.0, 0.0, 0.0, 0.0, 0.0, 0.0, 0.0, 0.0, 0.0, 0.0, 0.0, 0.0, 0.0, 0.0, 0.0, 0.0, 0.0, 0.0, 0.0, 0.0, 0.0, 0.0, 0.0, 0.0, 0.0, 0.0, 0.0, 0.0, 0.0, 0.0, 0.0, 0.0, 0.0, 0.0, 0.0, 0.0, 0.0, 0.0, 0.0, 0.0, 0.0, 0.0, 0.0, 0.0, 0.0, 0.0, 0.0, 0.0, 0.0, 0.0, 0.0, 0.0, 0.0, 0.0, 0.0, 0.0, 0.0, 0.0, 0.0, 0.0, 0.0, 0.0, 0.0, 0.0, 0.0, 0.0, 0.0, 0.0, 0.0, 0.0, 0.0, 0.0, 0.0, 0.0, 0.0, 0.0, 0.0, 0.0, 0.0, 0.0, 0.0, 0.0, 0.0, 0.0, 0.0, 0.0, 0.0, 0.0, 0.0, 0.0, 0.0, 0.0, 0.0, 0.0, 0.0, 0.0, 0.0, 0.0, 0.0, 0.0, 0.0, 0.0, 0.0, 0.0, 0.0, 0.0, 0.0, 0.0, 0.0, 0.0, 0.0, 0.0, 0.0, 0.0, 0.0, 0.0, 0.0, 0.0, 0.0, 0.0, 0.0, 0.0, 0.0, 0.0, 0.0, 0.0, 0.0, 0.0, 0.0, 0.0, 0.0, 0.0, 0.0, 0.0, 0.0, 0.0, 0.0, 0.0, 0.0, 0.0, 0.0, 0.0, 0.0, 0.0, 0.0, 0.0, 0.0, 0.0, 0.0, 0.0, 0.0, 0.0, 0.0, 0.0, 0.0, 0.0, 0.0, 0.0, 0.0, 0.0, 0.0, 0.0, 0.0, 0.0, 0.0, 0.0, 0.0, 0.0, 0.0, 0.0, 0.0, 0.0, 0.0, 0.0, 0.0, 0.0, 0.0, 0.0, 0.0, 0.0, 0.0, 0.0, 0.0, 0.0, 0.0, 0.0, 0.0, 0.0, 0.0, 0.0, 0.0, 0.0, 0.0, 0.0, 0.0, 0.0, 0.0, 0.0, 0.0, 0.0, 0.0, 0.0, 0.0, 0.0, 0.0, 0.0, 0.0, 0.0, 0.0, 0.0, 0.0, 0.0, 0.0, 0.0, 0.0, 0.0, 0.0, 0.0, 0.0, 0.0, 0.0, 0.0, 0.0, 0.0, 0.0, 0.0, 0.0, 0.0, 0.0, 0.0, 0.0, 0.0, 0.0, 0.0, 0.0, 0.0, 0.0, 0.0, 0.0, 0.0, 0.0, 0.0, 0.0, 0.0, 0.0, 0.0, 0.0, 0.0, 0.0, 0.0, 0.0, 0.0, 0.0, 0.0, 0.0, 0.0, 0.0, 0.0, 0.0, 0.0, 0.0, 0.0, 0.0, 0.0, 0.0, 0.0, 0.0, 0.0, 0.0, 0.0, 0.0, 0.0, 0.0, 0.0, 0.0, 0.0, 0.0, 0.0, 0.0, 0.0, 0.0, 0.0, 0.0, 0.0, 0.0, 0.0, 0.0, 0.0, 0.0, 0.0, 0.0, 0.0, 0.0, 0.0, 0.0, 0.0, 0.0, 0.0, 0.0, 0.0, 0.0, 0.0, 0.0, 0.0, 0.0, 0.0, 0.0, 0.0, 0.0, 0.0, 0.0, 0.0, 0.0, 0.0, 0.0, 0.0, 0.0, 0.0, 0.0, 0.0, 0.0, 0.0, 0.0, 0.0, 0.0, 0.0, 0.0, 0.0, 0.0, 0.0, 0.0, 0.0, 0.0, 0.0, 0.0, 0.0, 0.0, 0.0, 0.0, 0.0, 0.0, 0.0, 0.0, 0.0, 0.0, 0.0, 0.0, 0.0, 0.0, 0.0, 0.0, 0.0, 0.0, 0.0, 0.0, 0.0, 0.0, 0.0, 0.0, 0.0, 0.0, 0.0, 0.0, 0.0, 0.0, 0.0, 0.0, 0.0, 0.0, 0.0, 0.0, 0.0, 0.0, 0.0, 0.0, 0.0, 0.0, 0.0, 0.0, 0.0, 0.0, 0.0, 0.0, 0.0, 0.0, 0.0, 0.0, 0.0, 0.0, 0.0, 0.0, 0.0, 0.0, 0.0, 0.0, 0.0, 0.0, 0.0, 0.0, 0.0, 0.0, 0.0, 0.0, 0.0, 0.0, 0.0, 0.0, 0.0, 0.0, 0.0, 0.0, 0.0, 0.0, 0.0, 0.0, 0.0, 0.0, 0.0, 0.0, 0.0, 0.0, 0.0, 0.0, 0.0, 0.0, 0.0, 0.0, 0.0, 0.0, 0.0, 0.0, 0.0, 0.0, 0.0, 0.0, 0.0, 0.0, 0.0, 0.0, 0.0, 0.0, 0.0, 0.0, 0.0, 0.0, 0.0, 0.0, 0.0, 0.0, 0.0, 0.0, 0.0, 0.0, 0.0, 0.0, 0.0, 0.0, 0.0, 0.0, 0.0, 0.0, 0.0, 0.0, 0.0, 0.0, 0.0, 0.0, 0.0, 0.0, 0.0, 0.0, 0.0, 0.0, 0.0, 0.0, 0.0, 0.0, 0.0, 0.0, 0.0, 0.0, 0.0, 0.0, 0.0, 0.0, 0.0, 0.0, 0.0, 0.0, 0.0, 0.0, 0.0, 0.0, 0.0, 0.0, 0.0, 0.0, 0.0, 0.0, 0.0, 0.0, 0.0, 0.0, 0.0, 0.0, 0.0, 0.0, 0.0, 0.0, 0.0, 0.0, 0.0, 0.0, 0.0, 0.0, 0.0, 0.0, 0.0, 0.0, 0.0, 0.0, 0.0, 0.0, 0.0, 0.0, 0.0, 0.0, 0.0, 0.0, 0.0, 0.0, 0.0, 0.0, 0.0, 0.0, 0.0, 0.0, 0.0, 0.0, 0.0, 0.0, 0.0, 0.0, 0.0, 0.0, 0.0, 0.0, 0.0, 0.0, 0.0, 0.0, 0.0, 0.0, 0.0, 0.0, 0.0, 0.0, 0.0, 0.0, 0.0, 0.0, 0.0, 0.0, 0.0, 0.0, 0.0, 0.0, 0.0, 0.0, 0.0, 0.0, 0.0, 0.0, 0.0, 0.0, 0.0, 0.0, 0.0, 0.0, 0.0, 0.0, 0.0, 0.0, 0.0, 0.0, 0.0, 0.0, 0.0, 0.0, 0.0, 0.0, 0.0, 0.0, 0.0, 0.0, 0.0, 0.0, 0.0, 0.0, 0.0, 0.0, 0.0, 0.0, 0.0, 0.0, 0.0, 0.0, 0.0, 0.0, 0.0, 0.0, 0.0, 0.0, 0.0, 0.0, 0.0, 0.0, 0.0, 0.0, 0.0, 0.0, 0.0, 0.0, 0.0, 0.0, 0.0, 0.0, 0.0, 0.0, 0.0, 0.0, 0.0, 0.0, 0.0, 0.0, 0.0, 0.0, 0.0, 0.0, 0.0, 0.0, 0.0, 0.0, 0.0, 0.0, 0.0, 0.0, 0.0, 0.0, 0.0, 0.0, 0.0, 0.0, 0.0, 0.0, 0.0, 0.0, 0.0, 0.0, 0.0, 0.0, 0.0, 0.0, 0.0, 0.0, 0.0, 0.0, 0.0, 0.0, 0.0, 0.0, 0.0, 0.0, 0.0, 0.0, 0.0, 0.0, 0.0, 0.0, 0.0, 0.0, 0.0, 0.0, 0.0, 0.0, 0.0, 0.0, 0.0, 0.0, 0.0, 0.0, 0.0, 0.0, 0.0, 0.0, 0.0, 0.0, 0.0, 0.0, 0.0, 0.0, 0.0, 0.0, 0.0, 0.0, 0.0, 0.0, 0.0, 0.0, 0.0, 0.0, 0.0, 0.0, 0.0, 0.0, 0.0, 0.0, 0.0, 0.0, 0.0, 0.0, 0.0, 0.0, 0.0, 0.0, 0.0, 0.0, 0.0, 0.0, 0.0, 0.0, 0.0, 0.0, 0.0, 0.0, 0.0, 0.0, 0.0, 0.0, 0.0, 0.0, 0.0, 0.0, 0.0, 0.0, 0.0, 0.0, 0.0, 0.0, 0.0, 0.0, 0.0, 0.0, 0.0, 0.0, 0.0, 0.0, 0.0, 0.0, 0.0, 0.0, 0.0, 0.0, 0.0, 0.0, 0.0, 0.0, 0.0, 0.0, 0.0, 0.0, 0.0, 0.0, 0.0, 0.0, 0.0, 0.0, 0.0, 0.0, 0.0, 0.0, 0.0, 0.0, 0.0, 0.0, 0.0, 0.0, 0.0, 0.0, 0.0, 0.0, 0.0, 0.0, 0.0, 0.0, 0.0, 0.0, 0.0, 0.0, 0.0, 0.0, 0.0, 0.0, 0.0, 0.0, 0.0, 0.0, 0.0, 0.0, 0.0, 0.0, 0.0, 0.0, 0.0, 0.0, 0.0, 0.0, 0.0, 0.0, 0.0, 0.0, 0.0, 0.0, 0.0, 0.0, 0.0, 0.0, 0.0, 0.0, 0.0, 0.0, 0.0, 0.0, 0.0, 0.0, 0.0, 0.0, 0.0, 0.0, 0.0, 0.0, 0.0, 0.0, 0.0, 0.0, 0.0, 0.0, 0.0, 0.0, 0.0, 0.0, 0.0, 0.0, 0.0, 0.0, 0.0, 0.0, 0.0, 0.0, 0.0, 0.0, 0.0, 0.0, 0.0, 0.0, 0.0, 0.0, 0.0, 0.0, 0.0, 0.0, 0.0, 0.0, 0.0, 0.0, 0.0, 0.0, 0.0, 0.0, 0.0, 0.0, 0.0, 0.0, 0.0, 0.0, 0.0, 0.0, 0.0, 0.0, 0.0, 0.0, 0.0, 0.0, 0.0, 0.0, 0.0, 0.0, 0.0, 0.0, 0.0, 0.0, 0.0, 0.0, 0.0, 0.0, 0.0, 0.0, 0.0, 0.0, 0.0, 0.0, 0.0, 0.0, 0.0, 0.0, 0.0, 0.0, 0.0, 0.0, 0.0, 0.0, 0.0, 0.0, 0.0, 0.0, 0.0, 0.0, 0.0, 0.0, 0.0, 0.0, 0.0, 0.0, 0.0, 0.0, 0.0, 0.0, 0.0, 0.0, 0.0, 0.0, 0.0, 0.0, 0.0, 0.0, 0.0, 0.0, 0.0, 0.0, 0.0, 0.0, 0.0, 0.0, 0.0, 0.0, 0.0, 0.0, 0.0, 0.0, 0.0, 0.0, 0.0, 0.0, 0.0, 0.0, 0.0, 0.0, 0.0, 0.0, 0.0, 0.0, 0.0, 0.0, 0.0, 0.0, 0.0, 0.0, 0.0, 0.0, 0.0, 0.0, 0.0, 0.0, 0.0, 0.0, 0.0, 0.0, 0.0, 0.0, 0.0, 0.0, 0.0, 0.0, 0.0, 0.0, 0.0, 0.0, 0.0, 0.0, 0.0, 0.0, 0.0, 0.0, 0.0, 0.0, 0.0, 0.0, 0.0, 0.0, 0.0, 0.0, 0.0, 0.0, 0.0, 0.0, 0.0, 0.0, 0.0, 0.0, 0.0, 0.0, 0.0, 0.0, 0.0, 0.0, 0.0, 0.0, 0.0, 0.0, 0.0, 0.0, 0.0, 0.0, 0.0, 0.0, 0.0, 0.0, 0.0, 0.0, 0.0, 0.0, 0.0, 0.0, 0.0, 0.0, 0.0, 0.0, 0.0, 0.0, 0.0, 0.0, 0.0, 0.0, 0.0, 0.0, 0.0, 0.0, 0.0, 0.0, 0.0, 0.0, 0.0, 0.0, 0.0, 0.0, 0.0, 0.0, 0.0, 0.0, 0.0, 0.0, 0.0, 0.0, 0.0, 0.0, 0.0, 0.0, 0.0, 0.0, 0.0, 0.0, 0.0, 0.0, 0.0, 0.0, 0.0, 0.0, 0.0, 0.0, 0.0, 0.0, 0.0, 0.0, 0.0, 0.0, 0.0, 0.0, 0.0, 0.0, 0.0, 0.0, 0.0, 0.0, 0.0, 0.0, 0.0, 0.0, 0.0, 0.0, 0.0, 0.0, 0.0, 0.0, 0.0, 0.0, 0.0, 0.0, 0.0, 0.0, 0.0, 0.0, 0.0, 0.0, 0.0, 0.0, 0.0, 0.0, 0.0, 0.0, 0.0, 0.0, 0.0, 0.0, 0.0, 0.0, 0.0, 0.0, 0.0, 0.0, 0.0, 0.0, 0.0, 0.0, 0.0, 0.0, 0.0, 0.0, 0.0, 0.0, 0.0, 0.0, 0.0, 0.0, 0.0, 0.0, 0.0, 0.0, 0.0, 0.0, 0.0, 0.0, 0.0, 0.0, 0.0, 0.0, 0.0, 0.0, 0.0, 0.0, 0.0, 0.0, 0.0, 0.0, 0.0, 0.0, 0.0, 0.0, 0.0, 0.0, 0.0, 0.0, 0.0, 0.0, 0.0, 0.0, 0.0, 0.0, 0.0, 0.0, 0.0, 0.0, 0.0, 0.0, 0.0, 0.0, 0.0, 0.0, 0.0, 0.0, 0.0, 0.0, 0.0, 0.0, 0.0, 0.0, 0.0, 0.0, 0.0, 0.0, 0.0, 0.0, 0.0, 0.0, 0.0, 0.0, 0.0, 0.0, 0.0, 0.0, 0.0, 0.0, 0.0, 0.0, 0.0, 0.0, 0.0, 0.0, 0.0, 0.0, 0.0, 0.0, 0.0, 0.0, 0.0, 0.0, 0.0, 0.0, 0.0, 0.0, 0.0, 0.0, 0.0, 0.0, 0.0, 0.0, 0.0, 0.0, 0.0, 0.0, 0.0, 0.0, 0.0, 0.0, 0.0, 0.0, 0.0, 0.0, 0.0, 0.0, 0.0, 0.0, 0.0, 0.0, 0.0, 0.0, 0.0, 0.0, 0.0, 0.0, 0.0, 0.0, 0.0, 0.0, 0.0, 0.0, 0.0, 0.0, 0.0, 0.0, 0.0, 0.0, 0.0, 0.0, 0.0, 0.0, 0.0, 0.0, 0.0, 0.0, 0.0, 0.0, 0.0, 0.0, 0.0, 0.0, 0.0, 0.0, 0.0, 0.0, 0.0, 0.0, 0.0, 0.0, 0.0, 0.0, 0.0, 0.0, 0.0, 0.0, 0.0, 0.0, 0.0, 0.0, 0.0, 0.0, 0.0, 0.0, 0.0, 0.0, 0.0, 0.0, 0.0, 0.0, 0.0, 0.0, 0.0, 0.0, 0.0, 0.0, 0.0, 0.0, 0.0, 0.0, 0.0, 0.0, 0.0, 0.0, 0.0, 0.0, 0.0, 0.0, 0.0, 0.0, 0.0, 0.0, 0.0, 0.0, 0.0, 0.0, 0.0, 0.0, 0.0, 0.0, 0.0, 0.0, 0.0, 0.0, 0.0, 0.0, 0.0, 0.0, 0.0, 0.0, 0.0, 0.0, 0.0, 0.0, 0.0, 0.0, 0.0, 0.0, 0.0, 0.0, 0.0, 0.0, 0.0, 0.0, 0.0, 0.0, 0.0, 0.0, 0.0, 0.0, 0.0, 0.0, 0.0, 0.0, 0.0, 0.0, 0.0, 0.0, 0.0, 0.0, 0.0, 0.0, 0.0, 0.0, 0.0, 0.0])
me_cube_003.materials.append(mat_material_003)
me_cube_003.use_mirror_vertex_groups = False
me_cube_003.update()

# ---- objects
ob_light = bpy.data.objects.new('Light', light_light)
ob_camera = bpy.data.objects.new('Camera', cam_camera)
ob_cube_001 = bpy.data.objects.new('Cube.001', me_cube_001)
ob_cube_002 = bpy.data.objects.new('Cube.002', me_cube_002)
ob_cube_003 = bpy.data.objects.new('Cube.003', me_cube_003)

# ---- transforms, parenting, visibility, modifiers, constraints
ob_light.location = (4.076, 1.005, 5.904)
ob_light.rotation_euler = (0.6503, 0.05522, 1.866)
ob_light.lock_rotations_4d = False
ob_light.empty_display_type = 'ARROWS'
ob_light.color = (0.0, 0.0, 0.0, 0.0)
ob_light.lineart.crease_threshold = 0.0
ob_camera.location = (7.359, -6.926, 4.958)
ob_camera.rotation_euler = (1.109, 0.0, 0.8149)
ob_camera.lock_rotations_4d = False
ob_camera.empty_display_type = 'ARROWS'
ob_camera.color = (0.0, 0.0, 0.0, 0.0)
ob_camera.display_type = 'WIRE'
ob_camera.lineart.crease_threshold = 0.0
ob_cube_001.location = (0.0, 7.0, 0.0)
ob_cube_001.lock_rotations_4d = False
ob_cube_001.empty_display_type = 'ARROWS'
ob_cube_001.lineart.crease_threshold = 0.0
ob_cube_002.location = (0.0, 0.0, 0.0)
ob_cube_002.lock_rotations_4d = False
ob_cube_002.empty_display_type = 'ARROWS'
ob_cube_002.lineart.crease_threshold = 0.0
ob_cube_003.location = (0.0, -7.0, 0.0)
ob_cube_003.lock_rotations_4d = False
ob_cube_003.empty_display_type = 'ARROWS'
ob_cube_003.lineart.crease_threshold = 0.0

# ---- collection membership
col_collection.objects.link(ob_light)
col_collection.objects.link(ob_camera)
col_collection.objects.link(ob_cube_001)
col_collection.objects.link(ob_cube_002)
col_collection.objects.link(ob_cube_003)

# ---- scene / render settings (as saved in the file)
scene.camera = ob_camera
scene.frame_start = 1; scene.frame_end = 250; scene.frame_set(1)
scene.render.engine = 'BLENDER_EEVEE_NEXT'
scene.cycles.sampling_pattern = 'TABULATED_SOBOL'
scene.cycles.use_light_tree = False
scene.view_settings.view_transform = 'Filmic'
bpy.context.view_layer.update()
